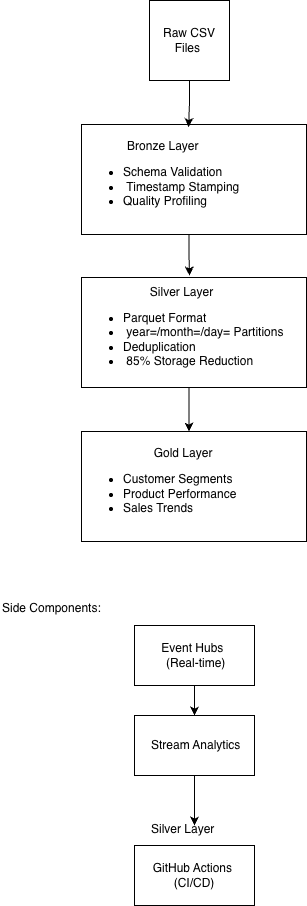

The diagram above was exported from draw.io. Its source (the exported page's mxGraphModel, read from the mxfile embedded in the PNG):
<mxGraphModel dx="976" dy="548" grid="1" gridSize="10" guides="1" tooltips="1" connect="1" arrows="1" fold="1" page="1" pageScale="1" pageWidth="827" pageHeight="1169" math="0" shadow="0">
  <root>
    <mxCell id="0" />
    <mxCell id="1" parent="0" />
    <mxCell id="NvYLzlfHuQgmtMgjmFfZ-1" parent="1" style="whiteSpace=wrap;html=1;aspect=fixed;flipV=1;legacyAnchorPoints=0;" value="Raw CSV&lt;div&gt;Files&amp;nbsp;&lt;/div&gt;" vertex="1">
      <mxGeometry height="80" width="80" x="369" y="75" as="geometry" />
    </mxCell>
    <mxCell id="NvYLzlfHuQgmtMgjmFfZ-6" edge="1" parent="1" style="edgeStyle=orthogonalEdgeStyle;rounded=0;orthogonalLoop=1;jettySize=auto;html=1;exitX=0.5;exitY=0;exitDx=0;exitDy=0;">
      <mxGeometry relative="1" as="geometry">
        <mxPoint x="408.5" y="309" as="sourcePoint" />
        <mxPoint x="409" y="350" as="targetPoint" />
      </mxGeometry>
    </mxCell>
    <mxCell id="NvYLzlfHuQgmtMgjmFfZ-2" parent="1" style="rounded=0;whiteSpace=wrap;html=1;align=left;flipH=1;legacyAnchorPoints=0;flipV=1;" value="&lt;div style=&quot;text-align: center;&quot;&gt;&lt;span style=&quot;background-color: transparent; color: light-dark(rgb(0, 0, 0), rgb(255, 255, 255));&quot;&gt;Bronze Layer&lt;/span&gt;&lt;/div&gt;&lt;div&gt;&lt;ul&gt;&lt;li&gt;Schema Validation&amp;nbsp;&lt;/li&gt;&lt;li&gt;&amp;nbsp;Timestamp Stamping&amp;nbsp;&lt;/li&gt;&lt;li&gt;Quality Profiling&lt;/li&gt;&lt;/ul&gt;&lt;/div&gt;" vertex="1">
      <mxGeometry height="110" width="225" x="301" y="199" as="geometry" />
    </mxCell>
    <mxCell id="NvYLzlfHuQgmtMgjmFfZ-7" edge="1" parent="1" style="edgeStyle=orthogonalEdgeStyle;rounded=0;orthogonalLoop=1;jettySize=auto;html=1;exitX=0.5;exitY=0;exitDx=0;exitDy=0;entryX=0.5;entryY=1;entryDx=0;entryDy=0;">
      <mxGeometry relative="1" as="geometry">
        <mxPoint x="408.5" y="462" as="sourcePoint" />
        <mxPoint x="408.5" y="506" as="targetPoint" />
      </mxGeometry>
    </mxCell>
    <mxCell id="NvYLzlfHuQgmtMgjmFfZ-3" parent="1" style="rounded=0;whiteSpace=wrap;html=1;align=left;flipH=1;legacyAnchorPoints=0;flipV=1;" value="&lt;div style=&quot;text-align: center;&quot;&gt;Silver Layer&amp;nbsp;&lt;/div&gt;&lt;div style=&quot;&quot;&gt;&lt;ul&gt;&lt;li&gt;Parquet Format&amp;nbsp;&lt;/li&gt;&lt;li&gt;&amp;nbsp;year=/month=/day= Partitions&lt;/li&gt;&lt;li&gt;Deduplication&lt;/li&gt;&lt;li&gt;&amp;nbsp;85% Storage Reduction&lt;/li&gt;&lt;/ul&gt;&lt;/div&gt;" vertex="1">
      <mxGeometry height="110" width="225" x="301" y="352" as="geometry" />
    </mxCell>
    <mxCell id="NvYLzlfHuQgmtMgjmFfZ-4" parent="1" style="rounded=0;whiteSpace=wrap;html=1;align=left;flipH=1;legacyAnchorPoints=0;flipV=1;" value="&lt;div style=&quot;text-align: center;&quot;&gt;&amp;nbsp; &amp;nbsp; &amp;nbsp; &amp;nbsp; &amp;nbsp; &amp;nbsp; &amp;nbsp; Gold Layer&lt;/div&gt;&lt;div style=&quot;&quot;&gt;&lt;ul&gt;&lt;li&gt;Customer Segments&lt;/li&gt;&lt;li&gt;Product Performance&lt;/li&gt;&lt;li&gt;Sales Trends&lt;/li&gt;&lt;/ul&gt;&lt;/div&gt;" vertex="1">
      <mxGeometry height="110" width="225" x="301" y="506" as="geometry" />
    </mxCell>
    <mxCell id="NvYLzlfHuQgmtMgjmFfZ-5" edge="1" parent="1" source="NvYLzlfHuQgmtMgjmFfZ-1" style="edgeStyle=orthogonalEdgeStyle;rounded=0;orthogonalLoop=1;jettySize=auto;html=1;exitX=0.5;exitY=0;exitDx=0;exitDy=0;entryX=0.524;entryY=0.977;entryDx=0;entryDy=0;entryPerimeter=0;" target="NvYLzlfHuQgmtMgjmFfZ-2">
      <mxGeometry relative="1" as="geometry" />
    </mxCell>
    <mxCell id="NvYLzlfHuQgmtMgjmFfZ-8" parent="1" style="text;whiteSpace=wrap;html=1;" value="Side Components:" vertex="1">
      <mxGeometry height="40" width="130" x="220" y="669" as="geometry" />
    </mxCell>
    <mxCell id="NvYLzlfHuQgmtMgjmFfZ-11" edge="1" parent="1" source="NvYLzlfHuQgmtMgjmFfZ-9" style="edgeStyle=orthogonalEdgeStyle;rounded=0;orthogonalLoop=1;jettySize=auto;html=1;exitX=0.5;exitY=1;exitDx=0;exitDy=0;" target="NvYLzlfHuQgmtMgjmFfZ-10">
      <mxGeometry relative="1" as="geometry" />
    </mxCell>
    <mxCell id="NvYLzlfHuQgmtMgjmFfZ-9" parent="1" style="rounded=0;whiteSpace=wrap;html=1;" value="Event Hubs&amp;nbsp;&lt;div&gt;&amp;nbsp;(Real-time)&lt;/div&gt;" vertex="1">
      <mxGeometry height="60" width="120" x="354" y="700" as="geometry" />
    </mxCell>
    <mxCell id="NvYLzlfHuQgmtMgjmFfZ-10" parent="1" style="rounded=0;whiteSpace=wrap;html=1;" value="&amp;nbsp;Stream Analytics" vertex="1">
      <mxGeometry height="60" width="120" x="354" y="790" as="geometry" />
    </mxCell>
    <mxCell id="NvYLzlfHuQgmtMgjmFfZ-12" parent="1" style="text;whiteSpace=wrap;html=1;" value="Silver Layer" vertex="1">
      <mxGeometry height="40" width="100" x="369" y="890" as="geometry" />
    </mxCell>
    <mxCell id="NvYLzlfHuQgmtMgjmFfZ-14" parent="1" style="rounded=0;whiteSpace=wrap;html=1;" value="GitHub Actions&amp;nbsp; (CI/CD)" vertex="1">
      <mxGeometry height="60" width="120" x="354" y="920" as="geometry" />
    </mxCell>
    <mxCell id="NvYLzlfHuQgmtMgjmFfZ-15" edge="1" parent="1" source="NvYLzlfHuQgmtMgjmFfZ-10" style="edgeStyle=orthogonalEdgeStyle;rounded=0;orthogonalLoop=1;jettySize=auto;html=1;exitX=0.5;exitY=1;exitDx=0;exitDy=0;entryX=0.45;entryY=0.25;entryDx=0;entryDy=0;entryPerimeter=0;" target="NvYLzlfHuQgmtMgjmFfZ-12">
      <mxGeometry relative="1" as="geometry" />
    </mxCell>
  </root>
</mxGraphModel>